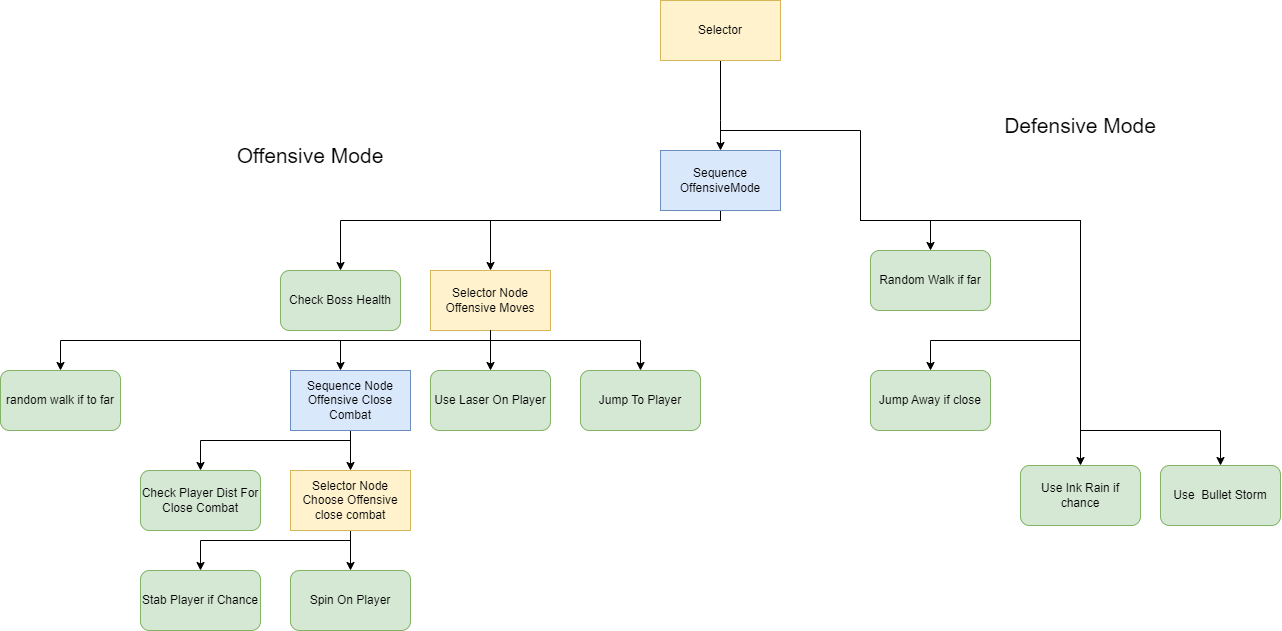

The diagram above was exported from draw.io. Its source (the exported page's mxGraphModel, read from the mxfile embedded in the PNG):
<mxGraphModel dx="2620" dy="1105" grid="1" gridSize="10" guides="1" tooltips="1" connect="1" arrows="1" fold="1" page="1" pageScale="1" pageWidth="827" pageHeight="1169" math="0" shadow="0">
  <root>
    <mxCell id="0" />
    <mxCell id="1" parent="0" />
    <mxCell id="xiMhMj2PonyzS1nXNUg0-106" style="edgeStyle=orthogonalEdgeStyle;rounded=0;orthogonalLoop=1;jettySize=auto;html=1;entryX=0.5;entryY=0;entryDx=0;entryDy=0;" edge="1" parent="1" source="xiMhMj2PonyzS1nXNUg0-108" target="xiMhMj2PonyzS1nXNUg0-112">
      <mxGeometry relative="1" as="geometry">
        <Array as="points">
          <mxPoint y="220" />
        </Array>
      </mxGeometry>
    </mxCell>
    <mxCell id="xiMhMj2PonyzS1nXNUg0-203" style="edgeStyle=orthogonalEdgeStyle;rounded=0;orthogonalLoop=1;jettySize=auto;html=1;entryX=0.5;entryY=0;entryDx=0;entryDy=0;" edge="1" parent="1" target="xiMhMj2PonyzS1nXNUg0-197">
      <mxGeometry relative="1" as="geometry">
        <mxPoint x="140" y="310" as="sourcePoint" />
        <Array as="points">
          <mxPoint x="140" y="320" />
          <mxPoint x="360" y="320" />
        </Array>
      </mxGeometry>
    </mxCell>
    <mxCell id="xiMhMj2PonyzS1nXNUg0-204" style="edgeStyle=orthogonalEdgeStyle;rounded=0;orthogonalLoop=1;jettySize=auto;html=1;entryX=0.5;entryY=0;entryDx=0;entryDy=0;" edge="1" parent="1" target="xiMhMj2PonyzS1nXNUg0-200">
      <mxGeometry relative="1" as="geometry">
        <mxPoint y="230" as="sourcePoint" />
        <Array as="points">
          <mxPoint x="140" y="230" />
          <mxPoint x="140" y="320" />
          <mxPoint x="360" y="320" />
          <mxPoint x="360" y="530" />
          <mxPoint x="500" y="530" />
        </Array>
      </mxGeometry>
    </mxCell>
    <mxCell id="xiMhMj2PonyzS1nXNUg0-108" value="Selector&lt;br&gt;" style="rounded=0;whiteSpace=wrap;html=1;fillColor=#fff2cc;strokeColor=#d6b656;" vertex="1" parent="1">
      <mxGeometry x="-60" y="100" width="120" height="60" as="geometry" />
    </mxCell>
    <mxCell id="xiMhMj2PonyzS1nXNUg0-109" value="Check Boss Health" style="rounded=1;whiteSpace=wrap;html=1;fillColor=#d5e8d4;strokeColor=#82b366;" vertex="1" parent="1">
      <mxGeometry x="-440" y="370" width="120" height="60" as="geometry" />
    </mxCell>
    <mxCell id="xiMhMj2PonyzS1nXNUg0-110" style="edgeStyle=orthogonalEdgeStyle;rounded=0;orthogonalLoop=1;jettySize=auto;html=1;" edge="1" parent="1" source="xiMhMj2PonyzS1nXNUg0-112" target="xiMhMj2PonyzS1nXNUg0-109">
      <mxGeometry relative="1" as="geometry">
        <Array as="points">
          <mxPoint y="320" />
          <mxPoint x="-380" y="320" />
        </Array>
      </mxGeometry>
    </mxCell>
    <mxCell id="xiMhMj2PonyzS1nXNUg0-111" style="edgeStyle=orthogonalEdgeStyle;rounded=0;orthogonalLoop=1;jettySize=auto;html=1;entryX=0.5;entryY=0;entryDx=0;entryDy=0;" edge="1" parent="1" source="xiMhMj2PonyzS1nXNUg0-112" target="xiMhMj2PonyzS1nXNUg0-115">
      <mxGeometry relative="1" as="geometry">
        <Array as="points">
          <mxPoint y="320" />
          <mxPoint x="-230" y="320" />
        </Array>
      </mxGeometry>
    </mxCell>
    <mxCell id="xiMhMj2PonyzS1nXNUg0-112" value="Sequence&lt;br&gt;OffensiveMode" style="rounded=0;whiteSpace=wrap;html=1;fillColor=#dae8fc;strokeColor=#6c8ebf;" vertex="1" parent="1">
      <mxGeometry x="-60" y="250" width="120" height="60" as="geometry" />
    </mxCell>
    <mxCell id="xiMhMj2PonyzS1nXNUg0-113" style="edgeStyle=orthogonalEdgeStyle;rounded=0;orthogonalLoop=1;jettySize=auto;html=1;entryX=0.5;entryY=0;entryDx=0;entryDy=0;" edge="1" parent="1" source="xiMhMj2PonyzS1nXNUg0-115" target="xiMhMj2PonyzS1nXNUg0-120">
      <mxGeometry relative="1" as="geometry">
        <Array as="points">
          <mxPoint x="-230" y="440" />
          <mxPoint x="-660" y="440" />
        </Array>
        <mxPoint x="-380" y="470" as="targetPoint" />
      </mxGeometry>
    </mxCell>
    <mxCell id="xiMhMj2PonyzS1nXNUg0-115" value="Selector Node&lt;br&gt;Offensive Moves" style="rounded=0;whiteSpace=wrap;html=1;fillColor=#fff2cc;strokeColor=#d6b656;" vertex="1" parent="1">
      <mxGeometry x="-290" y="370" width="120" height="60" as="geometry" />
    </mxCell>
    <mxCell id="xiMhMj2PonyzS1nXNUg0-120" value="random walk if to far" style="rounded=1;whiteSpace=wrap;html=1;fillColor=#d5e8d4;strokeColor=#82b366;" vertex="1" parent="1">
      <mxGeometry x="-720" y="470" width="120" height="60" as="geometry" />
    </mxCell>
    <mxCell id="xiMhMj2PonyzS1nXNUg0-125" style="edgeStyle=orthogonalEdgeStyle;rounded=0;orthogonalLoop=1;jettySize=auto;html=1;exitX=0.5;exitY=1;exitDx=0;exitDy=0;" edge="1" parent="1" source="xiMhMj2PonyzS1nXNUg0-115" target="xiMhMj2PonyzS1nXNUg0-130">
      <mxGeometry relative="1" as="geometry">
        <Array as="points">
          <mxPoint x="-230" y="440" />
          <mxPoint x="-380" y="440" />
        </Array>
        <mxPoint x="-229.92307692307713" y="530" as="sourcePoint" />
      </mxGeometry>
    </mxCell>
    <mxCell id="xiMhMj2PonyzS1nXNUg0-128" style="edgeStyle=orthogonalEdgeStyle;rounded=0;orthogonalLoop=1;jettySize=auto;html=1;entryX=0.5;entryY=0;entryDx=0;entryDy=0;" edge="1" parent="1" source="xiMhMj2PonyzS1nXNUg0-130" target="xiMhMj2PonyzS1nXNUg0-131">
      <mxGeometry relative="1" as="geometry">
        <Array as="points">
          <mxPoint x="-370" y="540" />
          <mxPoint x="-520" y="540" />
        </Array>
      </mxGeometry>
    </mxCell>
    <mxCell id="xiMhMj2PonyzS1nXNUg0-129" value="" style="edgeStyle=orthogonalEdgeStyle;rounded=0;orthogonalLoop=1;jettySize=auto;html=1;" edge="1" parent="1" source="xiMhMj2PonyzS1nXNUg0-130" target="xiMhMj2PonyzS1nXNUg0-134">
      <mxGeometry relative="1" as="geometry" />
    </mxCell>
    <mxCell id="xiMhMj2PonyzS1nXNUg0-130" value="Sequence Node&lt;br&gt;Offensive Close Combat" style="rounded=0;whiteSpace=wrap;html=1;fillColor=#dae8fc;strokeColor=#6c8ebf;" vertex="1" parent="1">
      <mxGeometry x="-430" y="470" width="120" height="60" as="geometry" />
    </mxCell>
    <mxCell id="xiMhMj2PonyzS1nXNUg0-131" value="Check Player Dist For Close Combat" style="rounded=1;whiteSpace=wrap;html=1;fillColor=#d5e8d4;strokeColor=#82b366;" vertex="1" parent="1">
      <mxGeometry x="-580" y="570" width="120" height="60" as="geometry" />
    </mxCell>
    <mxCell id="xiMhMj2PonyzS1nXNUg0-132" value="" style="edgeStyle=orthogonalEdgeStyle;rounded=0;orthogonalLoop=1;jettySize=auto;html=1;" edge="1" parent="1" source="xiMhMj2PonyzS1nXNUg0-134">
      <mxGeometry relative="1" as="geometry">
        <Array as="points">
          <mxPoint x="-370" y="640" />
          <mxPoint x="-520" y="640" />
        </Array>
        <mxPoint x="-520" y="670" as="targetPoint" />
      </mxGeometry>
    </mxCell>
    <mxCell id="xiMhMj2PonyzS1nXNUg0-133" style="edgeStyle=orthogonalEdgeStyle;rounded=0;orthogonalLoop=1;jettySize=auto;html=1;entryX=0.5;entryY=0;entryDx=0;entryDy=0;" edge="1" parent="1" source="xiMhMj2PonyzS1nXNUg0-134">
      <mxGeometry relative="1" as="geometry">
        <mxPoint x="-370" y="670" as="targetPoint" />
      </mxGeometry>
    </mxCell>
    <mxCell id="xiMhMj2PonyzS1nXNUg0-134" value="Selector Node&lt;br&gt;Choose Offensive close combat" style="rounded=0;whiteSpace=wrap;html=1;fillColor=#fff2cc;strokeColor=#d6b656;" vertex="1" parent="1">
      <mxGeometry x="-430" y="570" width="120" height="60" as="geometry" />
    </mxCell>
    <mxCell id="xiMhMj2PonyzS1nXNUg0-139" value="Stab Player if Chance" style="rounded=1;whiteSpace=wrap;html=1;fillColor=#d5e8d4;strokeColor=#82b366;" vertex="1" parent="1">
      <mxGeometry x="-580" y="670" width="120" height="60" as="geometry" />
    </mxCell>
    <mxCell id="xiMhMj2PonyzS1nXNUg0-142" value="Spin On Player" style="rounded=1;whiteSpace=wrap;html=1;fillColor=#d5e8d4;strokeColor=#82b366;" vertex="1" parent="1">
      <mxGeometry x="-430" y="670" width="120" height="60" as="geometry" />
    </mxCell>
    <mxCell id="xiMhMj2PonyzS1nXNUg0-147" style="edgeStyle=orthogonalEdgeStyle;rounded=0;orthogonalLoop=1;jettySize=auto;html=1;" edge="1" parent="1">
      <mxGeometry relative="1" as="geometry">
        <mxPoint x="-230" y="430" as="sourcePoint" />
        <mxPoint x="-230" y="470" as="targetPoint" />
      </mxGeometry>
    </mxCell>
    <mxCell id="xiMhMj2PonyzS1nXNUg0-148" style="edgeStyle=orthogonalEdgeStyle;rounded=0;orthogonalLoop=1;jettySize=auto;html=1;entryX=0.5;entryY=0;entryDx=0;entryDy=0;" edge="1" parent="1">
      <mxGeometry relative="1" as="geometry">
        <Array as="points">
          <mxPoint x="-230" y="440" />
          <mxPoint x="-80" y="440" />
        </Array>
        <mxPoint x="-230" y="430" as="sourcePoint" />
        <mxPoint x="-80" y="470" as="targetPoint" />
      </mxGeometry>
    </mxCell>
    <mxCell id="xiMhMj2PonyzS1nXNUg0-154" value="Use Laser On Player" style="rounded=1;whiteSpace=wrap;html=1;fillColor=#d5e8d4;strokeColor=#82b366;" vertex="1" parent="1">
      <mxGeometry x="-290" y="470" width="120" height="60" as="geometry" />
    </mxCell>
    <mxCell id="xiMhMj2PonyzS1nXNUg0-157" value="Jump To Player" style="rounded=1;whiteSpace=wrap;html=1;fillColor=#d5e8d4;strokeColor=#82b366;" vertex="1" parent="1">
      <mxGeometry x="-140" y="470" width="120" height="60" as="geometry" />
    </mxCell>
    <mxCell id="xiMhMj2PonyzS1nXNUg0-162" style="edgeStyle=orthogonalEdgeStyle;rounded=0;orthogonalLoop=1;jettySize=auto;html=1;" edge="1" parent="1">
      <mxGeometry relative="1" as="geometry">
        <Array as="points">
          <mxPoint x="210" y="320" />
        </Array>
        <mxPoint x="140" y="320" as="sourcePoint" />
        <mxPoint x="210" y="350" as="targetPoint" />
      </mxGeometry>
    </mxCell>
    <mxCell id="xiMhMj2PonyzS1nXNUg0-173" value="Random Walk if far" style="rounded=1;whiteSpace=wrap;html=1;fillColor=#d5e8d4;strokeColor=#82b366;" vertex="1" parent="1">
      <mxGeometry x="150" y="350" width="120" height="60" as="geometry" />
    </mxCell>
    <mxCell id="xiMhMj2PonyzS1nXNUg0-178" style="edgeStyle=orthogonalEdgeStyle;rounded=0;orthogonalLoop=1;jettySize=auto;html=1;entryX=0.5;entryY=0;entryDx=0;entryDy=0;" edge="1" parent="1">
      <mxGeometry relative="1" as="geometry">
        <Array as="points">
          <mxPoint x="360" y="440" />
          <mxPoint x="210" y="440" />
        </Array>
        <mxPoint x="360" y="430" as="sourcePoint" />
        <mxPoint x="210" y="470" as="targetPoint" />
      </mxGeometry>
    </mxCell>
    <mxCell id="xiMhMj2PonyzS1nXNUg0-185" value="Jump Away if close" style="rounded=1;whiteSpace=wrap;html=1;fillColor=#d5e8d4;strokeColor=#82b366;" vertex="1" parent="1">
      <mxGeometry x="150" y="470" width="120" height="60" as="geometry" />
    </mxCell>
    <mxCell id="xiMhMj2PonyzS1nXNUg0-197" value="Use Ink Rain if chance" style="rounded=1;whiteSpace=wrap;html=1;fillColor=#d5e8d4;strokeColor=#82b366;" vertex="1" parent="1">
      <mxGeometry x="300" y="565" width="120" height="60" as="geometry" />
    </mxCell>
    <mxCell id="xiMhMj2PonyzS1nXNUg0-200" value="Use&amp;nbsp; Bullet Storm" style="rounded=1;whiteSpace=wrap;html=1;fillColor=#d5e8d4;strokeColor=#82b366;" vertex="1" parent="1">
      <mxGeometry x="440" y="565" width="120" height="60" as="geometry" />
    </mxCell>
    <mxCell id="xiMhMj2PonyzS1nXNUg0-208" value="&lt;font style=&quot;font-size: 21px;&quot;&gt;Offensive Mode&lt;/font&gt;" style="text;html=1;strokeColor=none;fillColor=none;align=center;verticalAlign=middle;whiteSpace=wrap;rounded=0;" vertex="1" parent="1">
      <mxGeometry x="-520" y="200" width="220" height="110" as="geometry" />
    </mxCell>
    <mxCell id="xiMhMj2PonyzS1nXNUg0-209" value="&lt;font style=&quot;font-size: 21px;&quot;&gt;Defensive Mode&lt;/font&gt;" style="text;html=1;strokeColor=none;fillColor=none;align=center;verticalAlign=middle;whiteSpace=wrap;rounded=0;" vertex="1" parent="1">
      <mxGeometry x="250" y="170" width="220" height="110" as="geometry" />
    </mxCell>
  </root>
</mxGraphModel>